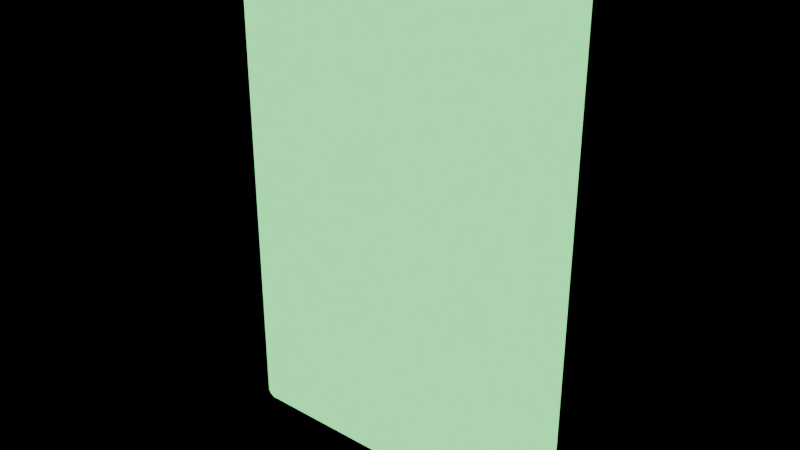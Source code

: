 # Source: GhostCauldronFill.blend  (saved by Blender 5.2.45; exported with 4.5.12 LTS)
import bpy
from mathutils import Matrix  # noqa: F401  (used for matrix-valued properties, if any)

bpy.ops.wm.read_factory_settings(use_empty=True)
scene = bpy.context.scene
scene.name = 'Scene'

# ---- materials (node trees are filled in below, after node groups)
mat_ghostectoplasm = bpy.data.materials.new('GhostEctoplasm')
mat_ghostectoplasm.diffuse_color = (0.25, 0.95, 0.38, 0.9)

# ---- material node trees
mat_ghostectoplasm.use_nodes = True; mat_ghostectoplasm.node_tree.nodes.clear()
_N = mat_ghostectoplasm.node_tree.nodes; _L = mat_ghostectoplasm.node_tree.links
n0 = _N.new('ShaderNodeBsdfPrincipled'); n0.name = 'Principled BSDF'; n0.location = (-200, 100)
n0.inputs[0].default_value = (0.25, 0.95, 0.38, 0.9)
n0.inputs[2].default_value = 0.42
n0.inputs[4].default_value = 0.9
n0.inputs[10].default_value = 0.005
n0.inputs[27].default_value = (0.25, 0.95, 0.38, 0.9)
n0.inputs[28].default_value = 1.3
n1 = _N.new('ShaderNodeOutputMaterial'); n1.name = 'Material Output'; n1.location = (200, 100)
_L.new(n0.outputs[0], n1.inputs[0])
n1.is_active_output = True

# ---- meshes
me_cube = bpy.data.meshes.new('Cube')
me_cube.from_pydata([(-0.189, -0.014, 0.0), (-0.189, -0.025, 0.011), (-0.2, -0.014, 0.011), (-0.189, -0.02178, 0.003222), (-0.1954, -0.02035, 0.004649), (-0.1968, -0.02178, 0.011), (-0.1968, -0.014, 0.003222), (-0.189, -0.025, 0.589), (-0.189, -0.014, 0.6), (-0.2, -0.014, 0.589), (-0.189, -0.02178, 0.5968), (-0.1954, -0.02035, 0.5954), (-0.1968, -0.014, 0.5968), (-0.1968, -0.02178, 0.589), (-0.189, 0.014, 0.0), (-0.2, 0.014, 0.011), (-0.189, 0.025, 0.011), (-0.1968, 0.014, 0.003222), (-0.1954, 0.02035, 0.004649), (-0.1968, 0.02178, 0.011), (-0.189, 0.02178, 0.003222), (-0.189, 0.014, 0.6), (-0.189, 0.025, 0.589), (-0.2, 0.014, 0.589), (-0.189, 0.02178, 0.5968), (-0.1954, 0.02035, 0.5954), (-0.1968, 0.02178, 0.589), (-0.1968, 0.014, 0.5968), (0.189, -0.014, 0.0), (0.2, -0.014, 0.011), (0.189, -0.025, 0.011), (0.1968, -0.014, 0.003222), (0.1954, -0.02035, 0.004649), (0.1968, -0.02178, 0.011), (0.189, -0.02178, 0.003222), (0.189, -0.014, 0.6), (0.189, -0.025, 0.589), (0.2, -0.014, 0.589), (0.189, -0.02178, 0.5968), (0.1954, -0.02035, 0.5954), (0.1968, -0.02178, 0.589), (0.1968, -0.014, 0.5968), (0.189, 0.014, 0.0), (0.189, 0.025, 0.011), (0.2, 0.014, 0.011), (0.189, 0.02178, 0.003222), (0.1954, 0.02035, 0.004649), (0.1968, 0.02178, 0.011), (0.1968, 0.014, 0.003222), (0.189, 0.014, 0.6), (0.2, 0.014, 0.589), (0.189, 0.025, 0.589), (0.1968, 0.014, 0.5968), (0.1954, 0.02035, 0.5954), (0.1968, 0.02178, 0.589), (0.189, 0.02178, 0.5968)], [], [(0, 3, 4, 6), (1, 5, 4, 3), (2, 6, 4, 5), (7, 10, 11, 13), (8, 12, 11, 10), (9, 13, 11, 12), (14, 17, 18, 20), (15, 19, 18, 17), (16, 20, 18, 19), (21, 24, 25, 27), (22, 26, 25, 24), (23, 27, 25, 26), (28, 31, 32, 34), (29, 33, 32, 31), (30, 34, 32, 33), (35, 38, 39, 41), (36, 40, 39, 38), (37, 41, 39, 40), (42, 45, 46, 48), (43, 47, 46, 45), (44, 48, 46, 47), (49, 52, 53, 55), (50, 54, 53, 52), (51, 55, 53, 54), (14, 0, 6, 17), (17, 6, 2, 15), (1, 7, 13, 5), (5, 13, 9, 2), (8, 21, 27, 12), (12, 27, 23, 9), (22, 16, 19, 26), (26, 19, 15, 23), (42, 14, 20, 45), (45, 20, 16, 43), (21, 49, 55, 24), (24, 55, 51, 22), (50, 44, 47, 54), (54, 47, 43, 51), (28, 42, 48, 31), (31, 48, 44, 29), (49, 35, 41, 52), (52, 41, 37, 50), (36, 30, 33, 40), (40, 33, 29, 37), (0, 28, 34, 3), (3, 34, 30, 1), (35, 8, 10, 38), (38, 10, 7, 36), (14, 42, 28, 0), (2, 9, 23, 15), (30, 36, 7, 1), (49, 21, 8, 35), (16, 22, 51, 43), (44, 50, 37, 29)])
_uv = me_cube.uv_layers.new(name='UVMap')
_uv.uv.foreach_set('vector', [0.9885, 0.825, 0.9967, 0.8244, 0.9952, 0.8307, 0.9885, 0.8324, 0.4099, 0.6207, 0.4181, 0.6207, 0.4166, 0.6274, 0.4099, 0.6289, 0.8542, 0.6207, 0.8542, 0.6289, 0.8475, 0.6274, 0.846, 0.6207, 0.4099, 0.01146, 0.4099, 0.003262, 0.4166, 0.004767, 0.4181, 0.01146, 0.959, 0.4099, 0.959, 0.4181, 0.9523, 0.4166, 0.9508, 0.4099, 0.8542, 0.01146, 0.846, 0.01146, 0.8475, 0.004767, 0.8542, 0.003262, 0.959, 0.825, 0.959, 0.8324, 0.9523, 0.8307, 0.9508, 0.8244, 0.8837, 0.6207, 0.8919, 0.6207, 0.8904, 0.6274, 0.8837, 0.6289, 0.4328, 0.6207, 0.4328, 0.6289, 0.4261, 0.6274, 0.4246, 0.6207, 0.9885, 0.4099, 0.9967, 0.4099, 0.9952, 0.4166, 0.9885, 0.4181, 0.4328, 0.01146, 0.4246, 0.01146, 0.4261, 0.004767, 0.4328, 0.003262, 0.8837, 0.01146, 0.8837, 0.003262, 0.8904, 0.004767, 0.8919, 0.01146, 0.9885, 0.4333, 0.9885, 0.4246, 0.9952, 0.4258, 0.9967, 0.4327, 0.9361, 0.6109, 0.9443, 0.6103, 0.9428, 0.6166, 0.9361, 0.6183, 0.01146, 0.6207, 0.01146, 0.6289, 0.004767, 0.6274, 0.003262, 0.6207, 0.959, 0.01146, 0.9508, 0.01146, 0.9523, 0.004767, 0.959, 0.003262, 0.01146, 0.01146, 0.003262, 0.01146, 0.004767, 0.004767, 0.01146, 0.003262, 0.9361, 0.01194, 0.9361, 0.003262, 0.9428, 0.004466, 0.9443, 0.01132, 0.959, 0.4333, 0.9508, 0.4327, 0.9523, 0.4258, 0.959, 0.4246, 0.8312, 0.6207, 0.8394, 0.6207, 0.8379, 0.6274, 0.8312, 0.6289, 0.9066, 0.6109, 0.9066, 0.6183, 0.8999, 0.6166, 0.8984, 0.6103, 0.9885, 0.01146, 0.9885, 0.003262, 0.9952, 0.004767, 0.9967, 0.01146, 0.9066, 0.01194, 0.8984, 0.01132, 0.8999, 0.004466, 0.9066, 0.003262, 0.8312, 0.01146, 0.8312, 0.003262, 0.8379, 0.004767, 0.8394, 0.01146, 0.959, 0.825, 0.9885, 0.825, 0.9885, 0.8324, 0.959, 0.8324, 0.8837, 0.6289, 0.8542, 0.6289, 0.8542, 0.6207, 0.8837, 0.6207, 0.4099, 0.6207, 0.4099, 0.01146, 0.4181, 0.01146, 0.4181, 0.6207, 0.846, 0.6207, 0.846, 0.01146, 0.8542, 0.01146, 0.8542, 0.6207, 0.959, 0.4099, 0.9885, 0.4099, 0.9885, 0.4181, 0.959, 0.4181, 0.8542, 0.003262, 0.8837, 0.003262, 0.8837, 0.01146, 0.8542, 0.01146, 0.4328, 0.01146, 0.4328, 0.6207, 0.4246, 0.6207, 0.4246, 0.01146, 0.8919, 0.01146, 0.8919, 0.6207, 0.8837, 0.6207, 0.8837, 0.01146, 0.959, 0.4333, 0.959, 0.825, 0.9508, 0.8244, 0.9508, 0.4327, 0.8312, 0.6289, 0.4328, 0.6289, 0.4328, 0.6207, 0.8312, 0.6207, 0.9885, 0.4099, 0.9885, 0.01146, 0.9967, 0.01146, 0.9967, 0.4099, 0.4328, 0.003262, 0.8312, 0.003262, 0.8312, 0.01146, 0.4328, 0.01146, 0.9066, 0.01194, 0.9066, 0.6109, 0.8984, 0.6103, 0.8984, 0.01132, 0.8394, 0.01146, 0.8394, 0.6207, 0.8312, 0.6207, 0.8312, 0.01146, 0.9885, 0.4333, 0.959, 0.4333, 0.959, 0.4246, 0.9885, 0.4246, 0.9361, 0.6183, 0.9066, 0.6183, 0.9066, 0.6109, 0.9361, 0.6109, 0.9885, 0.01146, 0.959, 0.01146, 0.959, 0.003262, 0.9885, 0.003262, 0.9066, 0.003262, 0.9361, 0.003262, 0.9361, 0.01194, 0.9066, 0.01194, 0.01146, 0.01146, 0.01146, 0.6207, 0.003262, 0.6207, 0.003262, 0.01146, 0.9443, 0.01132, 0.9443, 0.6103, 0.9361, 0.6109, 0.9361, 0.01194, 0.9885, 0.825, 0.9885, 0.4333, 0.9967, 0.4327, 0.9967, 0.8244, 0.4099, 0.6289, 0.01146, 0.6289, 0.01146, 0.6207, 0.4099, 0.6207, 0.959, 0.01146, 0.959, 0.4099, 0.9508, 0.4099, 0.9508, 0.01146, 0.01146, 0.003262, 0.4099, 0.003262, 0.4099, 0.01146, 0.01146, 0.01146, 0.959, 0.825, 0.959, 0.4333, 0.9885, 0.4333, 0.9885, 0.825, 0.8542, 0.6207, 0.8542, 0.01146, 0.8837, 0.01146, 0.8837, 0.6207, 0.01146, 0.6207, 0.01146, 0.01146, 0.4099, 0.01146, 0.4099, 0.6207, 0.9885, 0.01146, 0.9885, 0.4099, 0.959, 0.4099, 0.959, 0.01146, 0.4328, 0.6207, 0.4328, 0.01146, 0.8312, 0.01146, 0.8312, 0.6207, 0.9066, 0.6109, 0.9066, 0.01194, 0.9361, 0.01194, 0.9361, 0.6109])
me_cube.materials.append(mat_ghostectoplasm)
me_cube.update()

# ---- objects
ob_ghostcauldronfill = bpy.data.objects.new('GhostCauldronFill', me_cube)

# ---- transforms, parenting, visibility, modifiers, constraints
ob_ghostcauldronfill.location = (0.0, 0.0, 0.0)
_vg = ob_ghostcauldronfill.vertex_groups.new(name='Root')

# ---- collection membership
scene.collection.objects.link(ob_ghostcauldronfill)

# ---- scene / render settings (as saved in the file)
scene.frame_start = 1; scene.frame_end = 250; scene.frame_set(1)
scene.render.engine = 'CYCLES'
scene.render.bake_bias = 0.0
scene.render.bake_samples = 0
scene.render.compositor_device = 'GPU'
scene.cycles.samples = 1
scene.eevee.use_volume_custom_range = False
scene.eevee.fast_gi_thickness_near = 0.1
scene.eevee.fast_gi_thickness_far = 0.0
scene.eevee.ray_tracing_options.screen_trace_thickness = 0.1
bpy.context.view_layer.update()

# ---- added for rendering (the .blend has no active camera): camera
cam_auto = bpy.data.cameras.new('AutoCamera')
cam_auto.lens = 50.0
cam_auto.sensor_width = 36.0
cam_auto.clip_end = 1000.0
ob_auto_camera = bpy.data.objects.new('AutoCamera', cam_auto)
scene.collection.objects.link(ob_auto_camera)
ob_auto_camera.location = (0.668791, -0.802549, 0.835033)
ob_auto_camera.rotation_euler = (1.09748, -7.21219e-08, 0.694738)
scene.camera = ob_auto_camera
bpy.context.view_layer.update()
